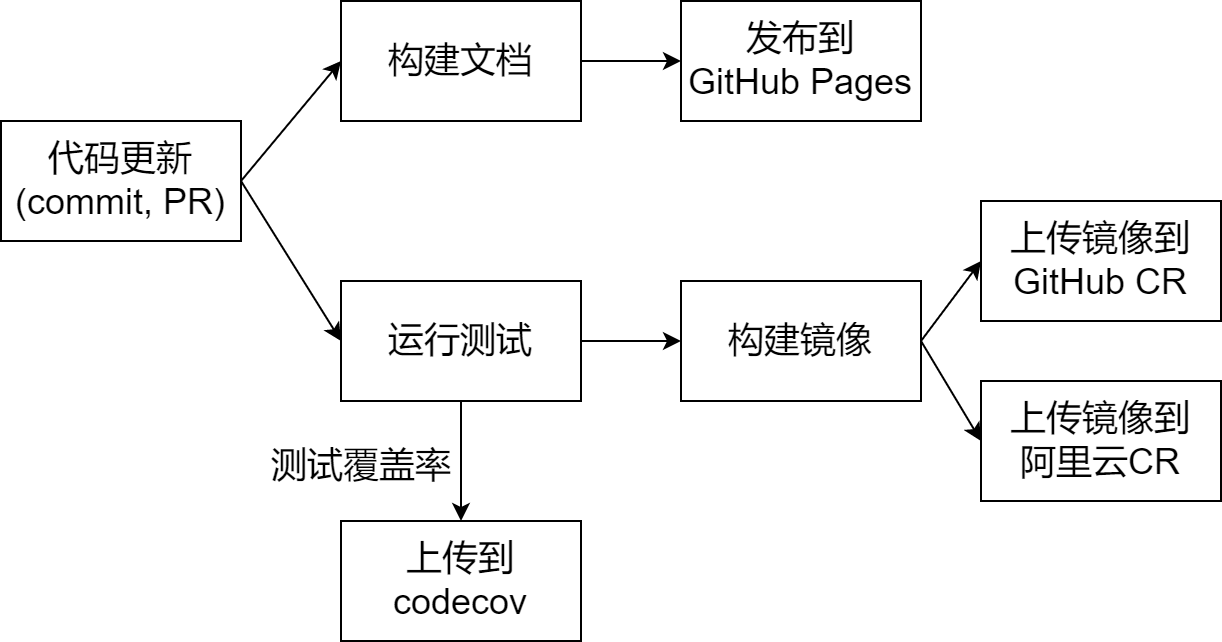

The diagram above was exported from draw.io. Its source (the exported page's mxGraphModel, read from the mxfile embedded in the PNG):
<mxGraphModel dx="1197" dy="910" grid="1" gridSize="10" guides="1" tooltips="1" connect="1" arrows="1" fold="1" page="1" pageScale="1" pageWidth="827" pageHeight="1169" math="0" shadow="0">
  <root>
    <mxCell id="0" />
    <mxCell id="1" parent="0" />
    <mxCell id="7" value="" style="edgeStyle=none;exitX=1;exitY=0.5;exitDx=0;exitDy=0;entryX=0;entryY=0.5;entryDx=0;entryDy=0;fontSize=18;labelBackgroundColor=none;" parent="1" source="2" target="4" edge="1">
      <mxGeometry relative="1" as="geometry" />
    </mxCell>
    <mxCell id="8" value="" style="edgeStyle=none;exitX=1;exitY=0.5;exitDx=0;exitDy=0;entryX=0;entryY=0.5;entryDx=0;entryDy=0;fontSize=18;labelBackgroundColor=none;" parent="1" source="2" target="5" edge="1">
      <mxGeometry relative="1" as="geometry" />
    </mxCell>
    <mxCell id="2" value="代码更新&#10;(commit, PR)" style="rounded=0;whiteSpace=wrap;fontSize=18;labelBackgroundColor=none;" parent="1" vertex="1">
      <mxGeometry x="110" y="320" width="120" height="60" as="geometry" />
    </mxCell>
    <mxCell id="12" value="" style="edgeStyle=none;exitX=1;exitY=0.5;exitDx=0;exitDy=0;entryX=0;entryY=0.5;entryDx=0;entryDy=0;fontSize=18;labelBackgroundColor=none;" parent="1" source="4" target="11" edge="1">
      <mxGeometry relative="1" as="geometry" />
    </mxCell>
    <mxCell id="4" value="构建文档" style="rounded=0;whiteSpace=wrap;fontSize=18;labelBackgroundColor=none;" parent="1" vertex="1">
      <mxGeometry x="280" y="260" width="120" height="60" as="geometry" />
    </mxCell>
    <mxCell id="9" value="" style="edgeStyle=none;exitX=0.5;exitY=1;exitDx=0;exitDy=0;fontSize=18;labelBackgroundColor=none;" parent="1" source="5" target="6" edge="1">
      <mxGeometry relative="1" as="geometry" />
    </mxCell>
    <mxCell id="10" value="测试覆盖率" style="edgeLabel;align=center;verticalAlign=middle;resizable=0;points=[];fontSize=18;labelBackgroundColor=none;" parent="9" vertex="1" connectable="0">
      <mxGeometry x="-0.4035" y="-1" relative="1" as="geometry">
        <mxPoint x="-49" y="12" as="offset" />
      </mxGeometry>
    </mxCell>
    <mxCell id="14" value="" style="edgeStyle=none;exitX=1;exitY=0.5;exitDx=0;exitDy=0;entryX=0;entryY=0.5;entryDx=0;entryDy=0;fontSize=18;labelBackgroundColor=none;" parent="1" source="5" target="13" edge="1">
      <mxGeometry relative="1" as="geometry" />
    </mxCell>
    <mxCell id="5" value="运行测试" style="rounded=0;whiteSpace=wrap;fontSize=18;labelBackgroundColor=none;" parent="1" vertex="1">
      <mxGeometry x="280" y="400" width="120" height="60" as="geometry" />
    </mxCell>
    <mxCell id="6" value="上传到codecov" style="rounded=0;whiteSpace=wrap;fontSize=18;labelBackgroundColor=none;" parent="1" vertex="1">
      <mxGeometry x="280" y="520" width="120" height="60" as="geometry" />
    </mxCell>
    <mxCell id="11" value="发布到&#10;GitHub Pages" style="rounded=0;whiteSpace=wrap;fontSize=18;labelBackgroundColor=none;" parent="1" vertex="1">
      <mxGeometry x="450" y="260" width="120" height="60" as="geometry" />
    </mxCell>
    <mxCell id="20" value="" style="edgeStyle=none;exitX=1;exitY=0.5;exitDx=0;exitDy=0;entryX=0;entryY=0.5;entryDx=0;entryDy=0;fontSize=18;labelBackgroundColor=none;" parent="1" source="13" target="17" edge="1">
      <mxGeometry relative="1" as="geometry" />
    </mxCell>
    <mxCell id="21" value="" style="edgeStyle=none;entryX=0;entryY=0.5;entryDx=0;entryDy=0;fontSize=18;labelBackgroundColor=none;exitX=1;exitY=0.5;exitDx=0;exitDy=0;" parent="1" source="13" target="18" edge="1">
      <mxGeometry relative="1" as="geometry" />
    </mxCell>
    <mxCell id="13" value="构建镜像" style="rounded=0;whiteSpace=wrap;fontSize=18;labelBackgroundColor=none;" parent="1" vertex="1">
      <mxGeometry x="450" y="400" width="120" height="60" as="geometry" />
    </mxCell>
    <mxCell id="17" value="上传镜像到GitHub CR" style="rounded=0;whiteSpace=wrap;fontSize=18;labelBackgroundColor=none;" parent="1" vertex="1">
      <mxGeometry x="600" y="360" width="120" height="60" as="geometry" />
    </mxCell>
    <mxCell id="18" value="上传镜像到&#10;阿里云CR" style="rounded=0;whiteSpace=wrap;fontSize=18;labelBackgroundColor=none;" parent="1" vertex="1">
      <mxGeometry x="600" y="450" width="120" height="60" as="geometry" />
    </mxCell>
  </root>
</mxGraphModel>